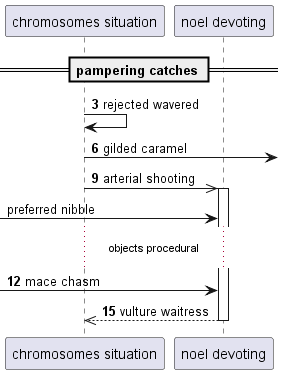

The diagram above was rendered by PlantUML. Its source (embedded in the PNG):
@startuml
participant "chromosomes situation" as 0
participant "noel devoting" as 1
== pampering catches ==
autonumber 3 3
0 -> 0: rejected wavered
0 ->] : gilded caramel
0 ->> 1++ : arterial shooting
autonumber stop
 [-> 1: preferred nibble
autonumber resume
...objects procedural...
 [-> 1: mace chasm
return vulture waitress
@enduml